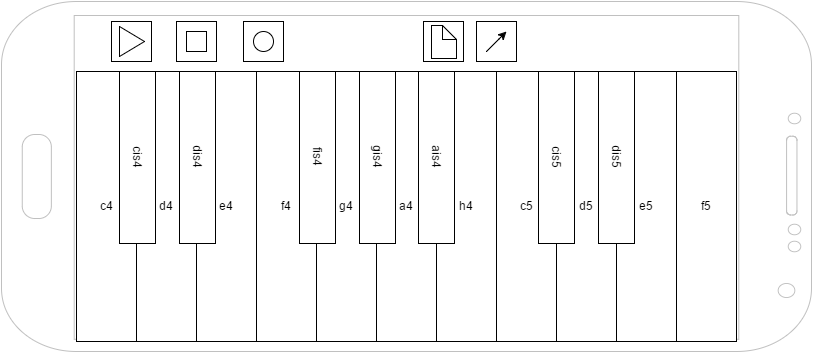

The diagram above was exported from draw.io. Its source (the exported page's mxGraphModel, read from the mxfile embedded in the PNG):
<mxGraphModel dx="925" dy="424" grid="1" gridSize="10" guides="1" tooltips="1" connect="1" arrows="1" fold="1" page="1" pageScale="1" pageWidth="826" pageHeight="1169" background="#ffffff" math="0" shadow="0">
  <root>
    <mxCell id="0" />
    <mxCell id="1" parent="0" />
    <mxCell id="3" value="" style="verticalLabelPosition=bottom;verticalAlign=top;html=1;shadow=0;dashed=0;strokeWidth=1;shape=mxgraph.android.phone2;fillColor=#ffffff;strokeColor=#c0c0c0;direction=south;" vertex="1" parent="1">
      <mxGeometry x="40" y="170" width="810" height="350" as="geometry" />
    </mxCell>
    <mxCell id="11" value="e4" style="whiteSpace=wrap;html=1;" vertex="1" parent="1">
      <mxGeometry x="235" y="240" width="60" height="270" as="geometry" />
    </mxCell>
    <mxCell id="12" value="d4" style="whiteSpace=wrap;html=1;" vertex="1" parent="1">
      <mxGeometry x="175" y="240" width="60" height="270" as="geometry" />
    </mxCell>
    <mxCell id="13" value="c4" style="whiteSpace=wrap;html=1;" vertex="1" parent="1">
      <mxGeometry x="115" y="240" width="60" height="270" as="geometry" />
    </mxCell>
    <mxCell id="14" value="a4" style="whiteSpace=wrap;html=1;" vertex="1" parent="1">
      <mxGeometry x="415" y="240" width="60" height="270" as="geometry" />
    </mxCell>
    <mxCell id="15" value="g4" style="whiteSpace=wrap;html=1;" vertex="1" parent="1">
      <mxGeometry x="355" y="240" width="60" height="270" as="geometry" />
    </mxCell>
    <mxCell id="16" value="f4" style="whiteSpace=wrap;html=1;" vertex="1" parent="1">
      <mxGeometry x="295" y="240" width="60" height="270" as="geometry" />
    </mxCell>
    <mxCell id="17" value="d5" style="whiteSpace=wrap;html=1;" vertex="1" parent="1">
      <mxGeometry x="595" y="240" width="60" height="270" as="geometry" />
    </mxCell>
    <mxCell id="18" value="c5" style="whiteSpace=wrap;html=1;" vertex="1" parent="1">
      <mxGeometry x="535" y="240" width="60" height="270" as="geometry" />
    </mxCell>
    <mxCell id="19" value="h4" style="whiteSpace=wrap;html=1;" vertex="1" parent="1">
      <mxGeometry x="475" y="240" width="60" height="270" as="geometry" />
    </mxCell>
    <mxCell id="21" value="f5" style="whiteSpace=wrap;html=1;" vertex="1" parent="1">
      <mxGeometry x="715" y="240" width="60" height="270" as="geometry" />
    </mxCell>
    <mxCell id="22" value="e5" style="whiteSpace=wrap;html=1;" vertex="1" parent="1">
      <mxGeometry x="655" y="240" width="60" height="270" as="geometry" />
    </mxCell>
    <mxCell id="25" value="cis4" style="whiteSpace=wrap;html=1;rotation=90;" vertex="1" parent="1">
      <mxGeometry x="90" y="308" width="172" height="36" as="geometry" />
    </mxCell>
    <mxCell id="26" value="dis4" style="whiteSpace=wrap;html=1;rotation=90;" vertex="1" parent="1">
      <mxGeometry x="150" y="308" width="172" height="36" as="geometry" />
    </mxCell>
    <mxCell id="27" value="fis4" style="whiteSpace=wrap;html=1;rotation=90;" vertex="1" parent="1">
      <mxGeometry x="270" y="308" width="172" height="36" as="geometry" />
    </mxCell>
    <mxCell id="28" value="gis4" style="whiteSpace=wrap;html=1;rotation=90;" vertex="1" parent="1">
      <mxGeometry x="330" y="308" width="172" height="36" as="geometry" />
    </mxCell>
    <mxCell id="29" value="cis5" style="whiteSpace=wrap;html=1;rotation=90;" vertex="1" parent="1">
      <mxGeometry x="509" y="308" width="172" height="36" as="geometry" />
    </mxCell>
    <mxCell id="30" value="dis5" style="whiteSpace=wrap;html=1;rotation=90;" vertex="1" parent="1">
      <mxGeometry x="569" y="308" width="172" height="36" as="geometry" />
    </mxCell>
    <mxCell id="31" value="ais4" style="whiteSpace=wrap;html=1;rotation=90;" vertex="1" parent="1">
      <mxGeometry x="389" y="308" width="172" height="36" as="geometry" />
    </mxCell>
    <mxCell id="32" value="" style="whiteSpace=wrap;html=1;" vertex="1" parent="1">
      <mxGeometry x="150" y="190" width="40" height="40" as="geometry" />
    </mxCell>
    <mxCell id="34" value="" style="whiteSpace=wrap;html=1;" vertex="1" parent="1">
      <mxGeometry x="215" y="190" width="40" height="40" as="geometry" />
    </mxCell>
    <mxCell id="35" value="" style="triangle;whiteSpace=wrap;html=1;" vertex="1" parent="1">
      <mxGeometry x="158" y="195" width="25" height="30" as="geometry" />
    </mxCell>
    <mxCell id="36" value="" style="whiteSpace=wrap;html=1;" vertex="1" parent="1">
      <mxGeometry x="225" y="200" width="20" height="20" as="geometry" />
    </mxCell>
    <mxCell id="37" value="" style="whiteSpace=wrap;html=1;" vertex="1" parent="1">
      <mxGeometry x="282" y="190" width="40" height="40" as="geometry" />
    </mxCell>
    <mxCell id="38" value="" style="ellipse;whiteSpace=wrap;html=1;" vertex="1" parent="1">
      <mxGeometry x="292" y="200" width="20" height="20" as="geometry" />
    </mxCell>
    <mxCell id="40" value="" style="whiteSpace=wrap;html=1;" vertex="1" parent="1">
      <mxGeometry x="462" y="190" width="40" height="40" as="geometry" />
    </mxCell>
    <mxCell id="41" value="" style="whiteSpace=wrap;html=1;" vertex="1" parent="1">
      <mxGeometry x="515" y="190" width="40" height="40" as="geometry" />
    </mxCell>
    <mxCell id="42" value="" style="shape=note;whiteSpace=wrap;html=1;size=14;" vertex="1" parent="1">
      <mxGeometry x="470" y="194" width="25" height="33" as="geometry" />
    </mxCell>
    <mxCell id="44" value="" style="endArrow=classic;html=1;" edge="1" parent="1">
      <mxGeometry width="50" height="50" relative="1" as="geometry">
        <mxPoint x="525" y="220" as="sourcePoint" />
        <mxPoint x="545" y="200" as="targetPoint" />
        <Array as="points">
          <mxPoint x="535" y="210" />
        </Array>
      </mxGeometry>
    </mxCell>
  </root>
</mxGraphModel>